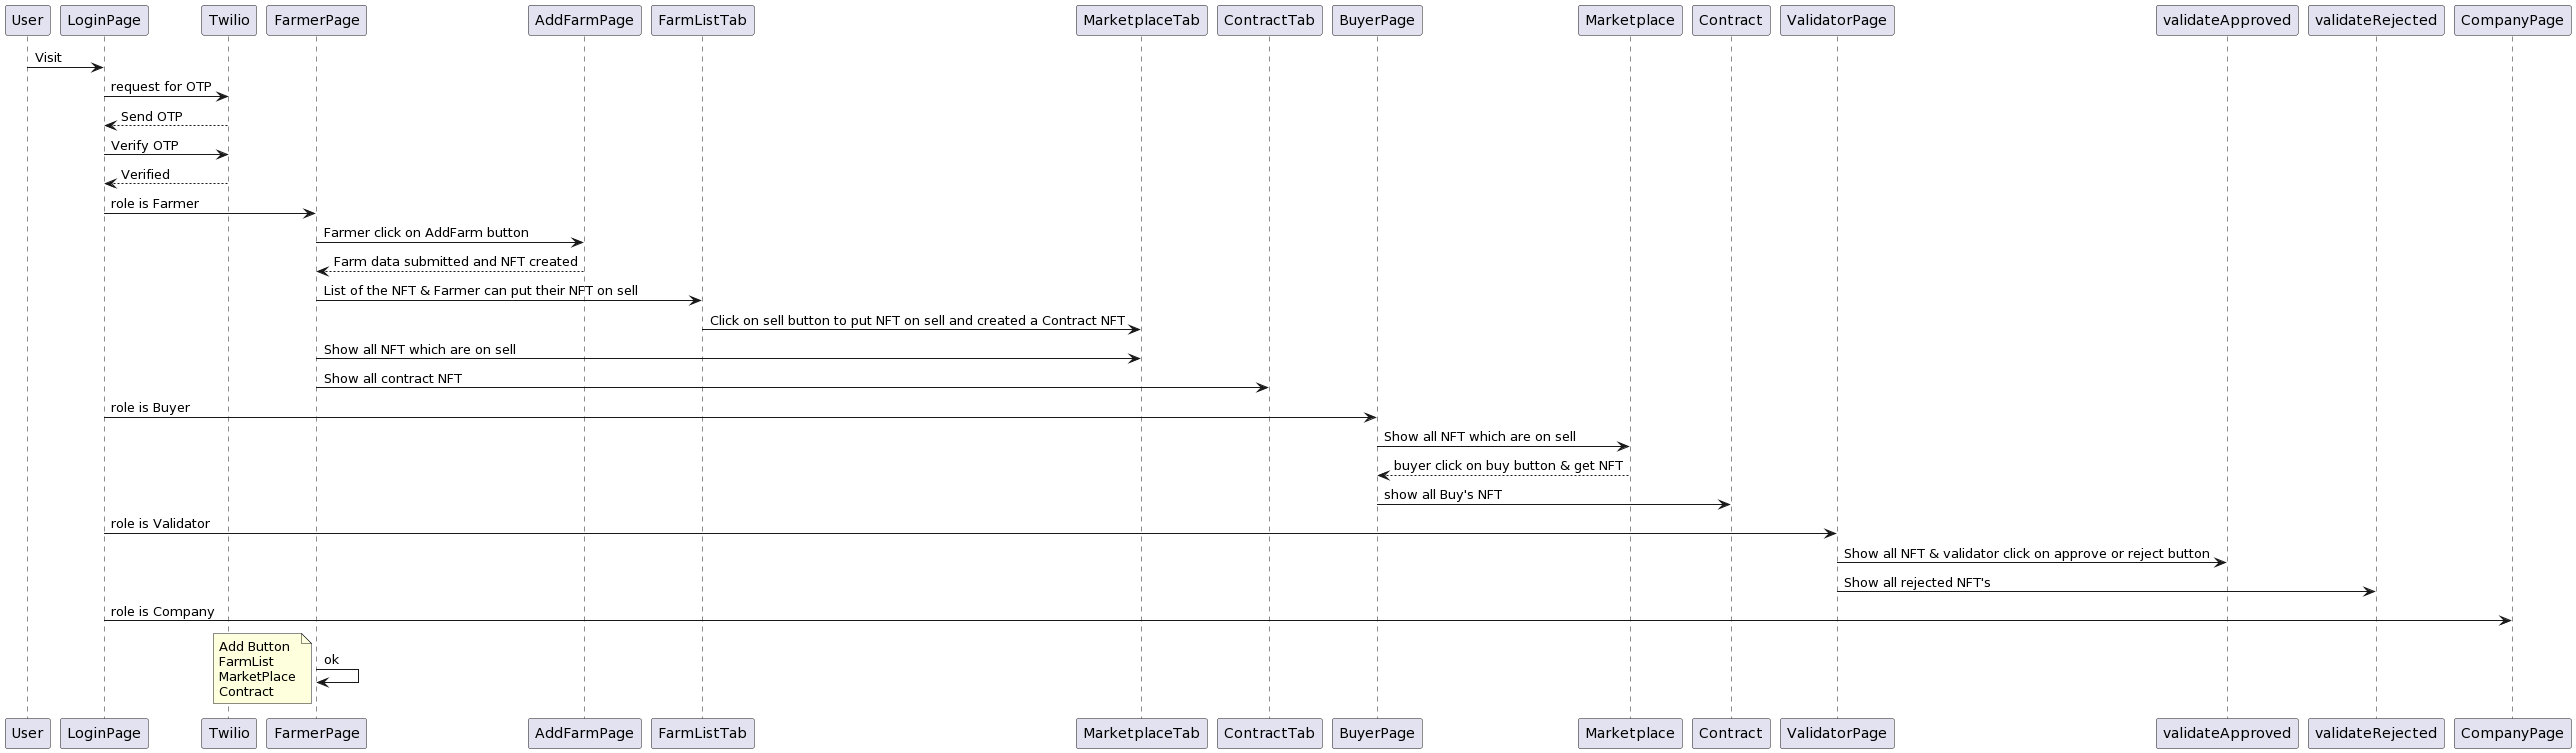

The diagram above was rendered by PlantUML. Its source (embedded in the PNG):
@startuml
User -> LoginPage: Visit
LoginPage -> Twilio : request for OTP
LoginPage <--Twilio : Send OTP
LoginPage -> Twilio : Verify OTP
LoginPage <-- Twilio : Verified
LoginPage -> FarmerPage : role is Farmer
FarmerPage -> AddFarmPage : Farmer click on AddFarm button
FarmerPage <-- AddFarmPage : Farm data submitted and NFT created

FarmerPage -> FarmListTab : List of the NFT & Farmer can put their NFT on sell
FarmListTab -> MarketplaceTab : Click on sell button to put NFT on sell and created a Contract NFT
FarmerPage -> MarketplaceTab : Show all NFT which are on sell
FarmerPage -> ContractTab : Show all contract NFT 


LoginPage -> BuyerPage : role is Buyer
BuyerPage -> Marketplace : Show all NFT which are on sell
BuyerPage <-- Marketplace : buyer click on buy button & get NFT
BuyerPage -> Contract : show all Buy's NFT


LoginPage -> ValidatorPage : role is Validator
ValidatorPage -> validateApproved :  Show all NFT & validator click on approve or reject button
ValidatorPage -> validateRejected : Show all rejected NFT's



LoginPage -> CompanyPage : role is Company
FarmerPage -> FarmerPage : ok
note left
    Add Button
    FarmList
    MarketPlace
    Contract 
end note
@enduml